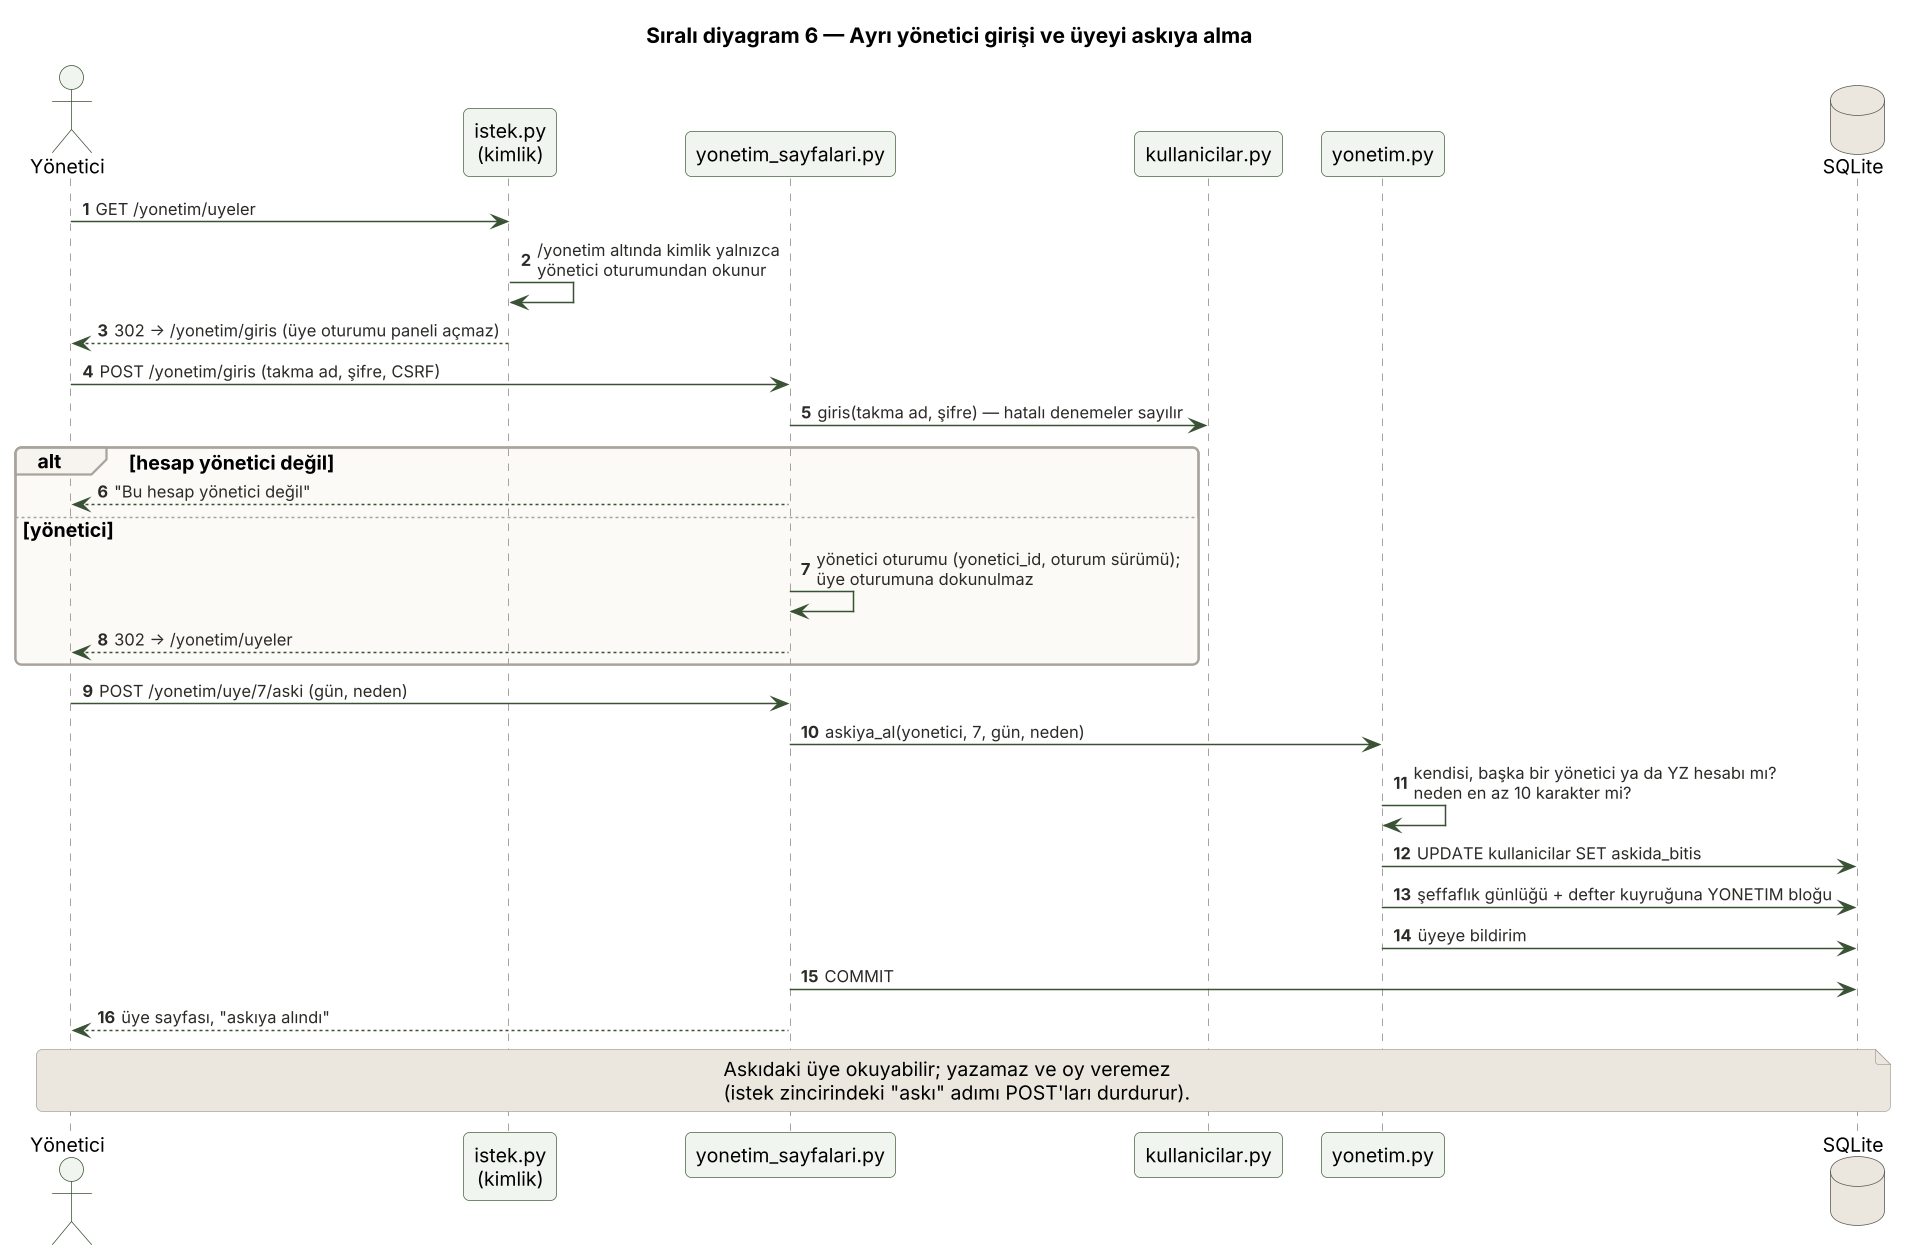

The diagram above was rendered by PlantUML. Its source (embedded in the PNG):
@startuml 03f_sirali_yonetici
skinparamlocked dpi 144
!include _stil.iuml
title Sıralı diyagram 6 — Ayrı yönetici girişi ve üyeyi askıya alma
autonumber
actor "Yönetici" as A
participant "istek.py\n(kimlik)" as I
participant "yonetim_sayfalari.py" as W
participant "kullanicilar.py" as K
participant "yonetim.py" as YN
database "SQLite" as V

A -> I : GET /yonetim/uyeler
I -> I : /yonetim altında kimlik yalnızca\nyönetici oturumundan okunur
I --> A : 302 → /yonetim/giris (üye oturumu paneli açmaz)
A -> W : POST /yonetim/giris (takma ad, şifre, CSRF)
W -> K : giris(takma ad, şifre) — hatalı denemeler sayılır
alt hesap yönetici değil
  W --> A : "Bu hesap yönetici değil"
else yönetici
  W -> W : yönetici oturumu (yonetici_id, oturum sürümü);\nüye oturumuna dokunulmaz
  W --> A : 302 → /yonetim/uyeler
end
A -> W : POST /yonetim/uye/7/aski (gün, neden)
W -> YN : askiya_al(yonetici, 7, gün, neden)
YN -> YN : kendisi, başka bir yönetici ya da YZ hesabı mı?\nneden en az 10 karakter mi?
YN -> V : UPDATE kullanicilar SET askida_bitis
YN -> V : şeffaflık günlüğü + defter kuyruğuna YONETIM bloğu
YN -> V : üyeye bildirim
W -> V : COMMIT
W --> A : üye sayfası, "askıya alındı"
note over A, V : Askıdaki üye okuyabilir; yazamaz ve oy veremez\n(istek zincirindeki "askı" adımı POST'ları durdurur).
@enduml